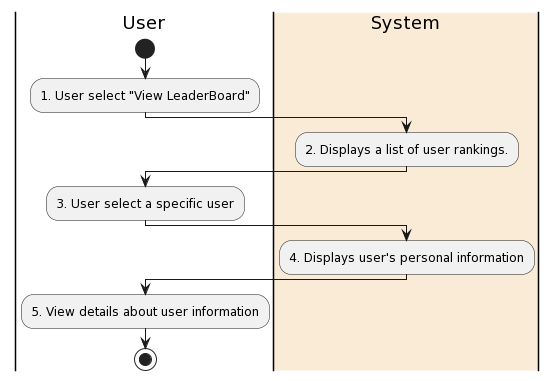

The diagram above was rendered by PlantUML. Its source (embedded in the PNG):
@startuml
|User|
start
:1. User select "View LeaderBoard";
|#AntiqueWhite|System|
:2. Displays a list of user rankings.;
|User|
:3. User select a specific user;
|#AntiqueWhite|System|
:4. Displays user's personal information;
|User|
:5. View details about user information;

stop
@enduml